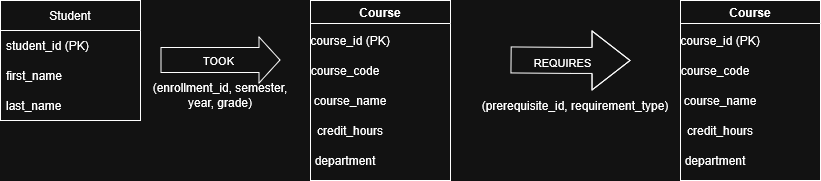

The diagram above was exported from draw.io. Its source (the exported page's mxGraphModel, read from the mxfile embedded in the PNG):
<mxGraphModel dx="1426" dy="779" grid="1" gridSize="10" guides="1" tooltips="1" connect="1" arrows="1" fold="1" page="1" pageScale="1" pageWidth="850" pageHeight="1100" math="0" shadow="0">
  <root>
    <mxCell id="0" />
    <mxCell id="1" parent="0" />
    <mxCell id="vjhszPElCTFTWmIUbetc-50" parent="1" style="swimlane;fontStyle=0;childLayout=stackLayout;horizontal=1;startSize=30;horizontalStack=0;resizeParent=1;resizeParentMax=0;resizeLast=0;collapsible=1;marginBottom=0;whiteSpace=wrap;html=1;" value="Student" vertex="1">
      <mxGeometry height="120" width="140" x="20" y="210" as="geometry" />
    </mxCell>
    <mxCell id="vjhszPElCTFTWmIUbetc-51" parent="vjhszPElCTFTWmIUbetc-50" style="text;strokeColor=none;fillColor=none;align=left;verticalAlign=middle;spacingLeft=4;spacingRight=4;overflow=hidden;points=[[0,0.5],[1,0.5]];portConstraint=eastwest;rotatable=0;whiteSpace=wrap;html=1;" value="student_id (PK)" vertex="1">
      <mxGeometry height="30" width="140" y="30" as="geometry" />
    </mxCell>
    <mxCell id="vjhszPElCTFTWmIUbetc-52" parent="vjhszPElCTFTWmIUbetc-50" style="text;strokeColor=none;fillColor=none;align=left;verticalAlign=middle;spacingLeft=4;spacingRight=4;overflow=hidden;points=[[0,0.5],[1,0.5]];portConstraint=eastwest;rotatable=0;whiteSpace=wrap;html=1;" value="first_name" vertex="1">
      <mxGeometry height="30" width="140" y="60" as="geometry" />
    </mxCell>
    <mxCell id="vjhszPElCTFTWmIUbetc-53" parent="vjhszPElCTFTWmIUbetc-50" style="text;strokeColor=none;fillColor=none;align=left;verticalAlign=middle;spacingLeft=4;spacingRight=4;overflow=hidden;points=[[0,0.5],[1,0.5]];portConstraint=eastwest;rotatable=0;whiteSpace=wrap;html=1;" value="last_name" vertex="1">
      <mxGeometry height="30" width="140" y="90" as="geometry" />
    </mxCell>
    <mxCell id="vjhszPElCTFTWmIUbetc-60" parent="1" style="swimlane;whiteSpace=wrap;html=1;" value="Course" vertex="1">
      <mxGeometry height="180" width="140" x="330" y="210" as="geometry" />
    </mxCell>
    <mxCell id="vjhszPElCTFTWmIUbetc-61" parent="vjhszPElCTFTWmIUbetc-60" style="text;html=1;whiteSpace=wrap;strokeColor=none;fillColor=none;align=center;verticalAlign=middle;rounded=0;" value="course_id (PK)" vertex="1">
      <mxGeometry height="20" width="120" x="-20" y="30" as="geometry" />
    </mxCell>
    <mxCell id="vjhszPElCTFTWmIUbetc-62" parent="vjhszPElCTFTWmIUbetc-60" style="text;html=1;whiteSpace=wrap;strokeColor=none;fillColor=none;align=center;verticalAlign=middle;rounded=0;" value="course_code" vertex="1">
      <mxGeometry height="20" width="120" x="-25" y="60" as="geometry" />
    </mxCell>
    <mxCell id="vjhszPElCTFTWmIUbetc-63" parent="vjhszPElCTFTWmIUbetc-60" style="text;html=1;whiteSpace=wrap;strokeColor=none;fillColor=none;align=center;verticalAlign=middle;rounded=0;" value="course_name" vertex="1">
      <mxGeometry height="20" width="120" x="-20" y="90" as="geometry" />
    </mxCell>
    <mxCell id="vjhszPElCTFTWmIUbetc-64" parent="vjhszPElCTFTWmIUbetc-60" style="text;html=1;whiteSpace=wrap;strokeColor=none;fillColor=none;align=center;verticalAlign=middle;rounded=0;" value="credit_hours" vertex="1">
      <mxGeometry height="20" width="120" x="-20" y="120" as="geometry" />
    </mxCell>
    <mxCell id="vjhszPElCTFTWmIUbetc-65" parent="vjhszPElCTFTWmIUbetc-60" style="text;html=1;whiteSpace=wrap;strokeColor=none;fillColor=none;align=center;verticalAlign=middle;rounded=0;" value="department" vertex="1">
      <mxGeometry height="20" width="120" x="-25" y="150" as="geometry" />
    </mxCell>
    <mxCell id="vjhszPElCTFTWmIUbetc-72" edge="1" parent="1" style="shape=flexArrow;endArrow=classic;html=1;rounded=0;entryX=0;entryY=0.5;entryDx=0;entryDy=0;width=25;endSize=6.67;" value="">
      <mxGeometry height="50" relative="1" width="50" as="geometry">
        <mxPoint x="180" y="269.5" as="sourcePoint" />
        <mxPoint x="300" y="269.5" as="targetPoint" />
      </mxGeometry>
    </mxCell>
    <mxCell id="vjhszPElCTFTWmIUbetc-74" connectable="0" parent="vjhszPElCTFTWmIUbetc-72" style="edgeLabel;html=1;align=center;verticalAlign=middle;resizable=0;points=[];" value="TOOK" vertex="1">
      <mxGeometry relative="1" x="-0.05" as="geometry">
        <mxPoint as="offset" />
      </mxGeometry>
    </mxCell>
    <mxCell id="vjhszPElCTFTWmIUbetc-73" edge="1" parent="1" style="shape=flexArrow;endArrow=classic;html=1;rounded=0;endWidth=32;endSize=12.33;width=26;" value="">
      <mxGeometry height="50" relative="1" width="50" as="geometry">
        <Array as="points">
          <mxPoint x="590" y="270" />
        </Array>
        <mxPoint x="530" y="269.5" as="sourcePoint" />
        <mxPoint x="650" y="270" as="targetPoint" />
      </mxGeometry>
    </mxCell>
    <mxCell id="vjhszPElCTFTWmIUbetc-75" connectable="0" parent="vjhszPElCTFTWmIUbetc-73" style="edgeLabel;html=1;align=center;verticalAlign=middle;resizable=0;points=[];" value="REQUIRES" vertex="1">
      <mxGeometry relative="1" x="-0.1333" y="-1" as="geometry">
        <mxPoint y="1" as="offset" />
      </mxGeometry>
    </mxCell>
    <mxCell id="vjhszPElCTFTWmIUbetc-88" parent="1" style="text;html=1;whiteSpace=wrap;strokeColor=none;fillColor=none;align=center;verticalAlign=middle;rounded=0;" value="(enrollment_id, semester, year, grade)" vertex="1">
      <mxGeometry height="30" width="140" x="170" y="290" as="geometry" />
    </mxCell>
    <mxCell id="vjhszPElCTFTWmIUbetc-89" parent="1" style="text;html=1;whiteSpace=wrap;strokeColor=none;fillColor=none;align=center;verticalAlign=middle;rounded=0;" value="(prerequisite_id, requirement_type)" vertex="1">
      <mxGeometry height="30" width="210" x="490" y="300" as="geometry" />
    </mxCell>
    <mxCell id="vjhszPElCTFTWmIUbetc-90" parent="1" style="swimlane;whiteSpace=wrap;html=1;" value="Course" vertex="1">
      <mxGeometry height="180" width="140" x="700" y="210" as="geometry" />
    </mxCell>
    <mxCell id="vjhszPElCTFTWmIUbetc-91" parent="vjhszPElCTFTWmIUbetc-90" style="text;html=1;whiteSpace=wrap;strokeColor=none;fillColor=none;align=center;verticalAlign=middle;rounded=0;" value="course_id (PK)" vertex="1">
      <mxGeometry height="20" width="120" x="-20" y="30" as="geometry" />
    </mxCell>
    <mxCell id="vjhszPElCTFTWmIUbetc-92" parent="vjhszPElCTFTWmIUbetc-90" style="text;html=1;whiteSpace=wrap;strokeColor=none;fillColor=none;align=center;verticalAlign=middle;rounded=0;" value="course_code" vertex="1">
      <mxGeometry height="20" width="120" x="-25" y="60" as="geometry" />
    </mxCell>
    <mxCell id="vjhszPElCTFTWmIUbetc-93" parent="vjhszPElCTFTWmIUbetc-90" style="text;html=1;whiteSpace=wrap;strokeColor=none;fillColor=none;align=center;verticalAlign=middle;rounded=0;" value="course_name" vertex="1">
      <mxGeometry height="20" width="120" x="-20" y="90" as="geometry" />
    </mxCell>
    <mxCell id="vjhszPElCTFTWmIUbetc-94" parent="vjhszPElCTFTWmIUbetc-90" style="text;html=1;whiteSpace=wrap;strokeColor=none;fillColor=none;align=center;verticalAlign=middle;rounded=0;" value="credit_hours" vertex="1">
      <mxGeometry height="20" width="120" x="-20" y="120" as="geometry" />
    </mxCell>
    <mxCell id="vjhszPElCTFTWmIUbetc-95" parent="vjhszPElCTFTWmIUbetc-90" style="text;html=1;whiteSpace=wrap;strokeColor=none;fillColor=none;align=center;verticalAlign=middle;rounded=0;" value="department" vertex="1">
      <mxGeometry height="20" width="120" x="-25" y="150" as="geometry" />
    </mxCell>
  </root>
</mxGraphModel>